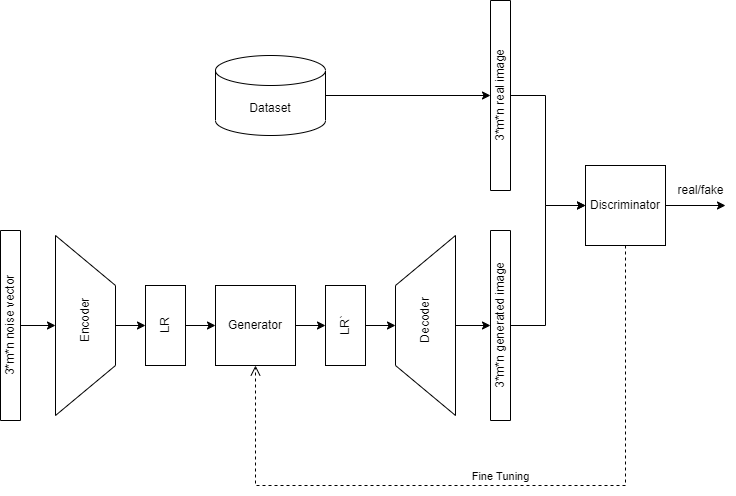

The diagram above was exported from draw.io. Its source (the exported page's mxGraphModel, read from the mxfile embedded in the PNG):
<mxGraphModel dx="1359" dy="745" grid="1" gridSize="10" guides="1" tooltips="1" connect="1" arrows="1" fold="1" page="1" pageScale="1" pageWidth="850" pageHeight="1100" math="0" shadow="0">
  <root>
    <mxCell id="0" />
    <mxCell id="1" parent="0" />
    <mxCell id="M83y4mlINSBnDa1XHA9R-19" style="edgeStyle=orthogonalEdgeStyle;rounded=0;orthogonalLoop=1;jettySize=auto;html=1;exitX=0.5;exitY=1;exitDx=0;exitDy=0;entryX=0.5;entryY=1;entryDx=0;entryDy=0;" edge="1" parent="1" source="M83y4mlINSBnDa1XHA9R-1" target="M83y4mlINSBnDa1XHA9R-4">
      <mxGeometry relative="1" as="geometry" />
    </mxCell>
    <mxCell id="M83y4mlINSBnDa1XHA9R-1" value="3*m*n noise vector" style="rounded=0;whiteSpace=wrap;html=1;rotation=-90;" vertex="1" parent="1">
      <mxGeometry x="-50" y="370" width="190" height="20" as="geometry" />
    </mxCell>
    <mxCell id="M83y4mlINSBnDa1XHA9R-20" style="edgeStyle=orthogonalEdgeStyle;rounded=0;orthogonalLoop=1;jettySize=auto;html=1;exitX=0.5;exitY=0;exitDx=0;exitDy=0;entryX=0;entryY=0.5;entryDx=0;entryDy=0;" edge="1" parent="1" source="M83y4mlINSBnDa1XHA9R-4" target="M83y4mlINSBnDa1XHA9R-6">
      <mxGeometry relative="1" as="geometry" />
    </mxCell>
    <mxCell id="M83y4mlINSBnDa1XHA9R-4" value="" style="shape=trapezoid;perimeter=trapezoidPerimeter;whiteSpace=wrap;html=1;fixedSize=1;rotation=90;size=50;" vertex="1" parent="1">
      <mxGeometry x="30" y="350" width="180" height="60" as="geometry" />
    </mxCell>
    <mxCell id="M83y4mlINSBnDa1XHA9R-5" value="Encoder" style="text;html=1;strokeColor=none;fillColor=none;align=center;verticalAlign=middle;whiteSpace=wrap;rounded=0;rotation=-90;" vertex="1" parent="1">
      <mxGeometry x="90" y="360" width="60" height="30" as="geometry" />
    </mxCell>
    <mxCell id="M83y4mlINSBnDa1XHA9R-21" style="edgeStyle=orthogonalEdgeStyle;rounded=0;orthogonalLoop=1;jettySize=auto;html=1;exitX=1;exitY=0.5;exitDx=0;exitDy=0;entryX=0;entryY=0.5;entryDx=0;entryDy=0;" edge="1" parent="1" source="M83y4mlINSBnDa1XHA9R-6" target="M83y4mlINSBnDa1XHA9R-8">
      <mxGeometry relative="1" as="geometry" />
    </mxCell>
    <mxCell id="M83y4mlINSBnDa1XHA9R-6" value="" style="rounded=0;whiteSpace=wrap;html=1;" vertex="1" parent="1">
      <mxGeometry x="180" y="340" width="40" height="80" as="geometry" />
    </mxCell>
    <mxCell id="M83y4mlINSBnDa1XHA9R-7" value="LR" style="text;html=1;strokeColor=none;fillColor=none;align=center;verticalAlign=middle;whiteSpace=wrap;rounded=0;rotation=-90;" vertex="1" parent="1">
      <mxGeometry x="170" y="365" width="60" height="30" as="geometry" />
    </mxCell>
    <mxCell id="M83y4mlINSBnDa1XHA9R-22" style="edgeStyle=orthogonalEdgeStyle;rounded=0;orthogonalLoop=1;jettySize=auto;html=1;exitX=1;exitY=0.5;exitDx=0;exitDy=0;entryX=0;entryY=0.5;entryDx=0;entryDy=0;" edge="1" parent="1" source="M83y4mlINSBnDa1XHA9R-8" target="M83y4mlINSBnDa1XHA9R-9">
      <mxGeometry relative="1" as="geometry" />
    </mxCell>
    <mxCell id="M83y4mlINSBnDa1XHA9R-8" value="Generator" style="whiteSpace=wrap;html=1;aspect=fixed;" vertex="1" parent="1">
      <mxGeometry x="250" y="340" width="80" height="80" as="geometry" />
    </mxCell>
    <mxCell id="M83y4mlINSBnDa1XHA9R-23" style="edgeStyle=orthogonalEdgeStyle;rounded=0;orthogonalLoop=1;jettySize=auto;html=1;exitX=1;exitY=0.5;exitDx=0;exitDy=0;entryX=0.5;entryY=0;entryDx=0;entryDy=0;" edge="1" parent="1" source="M83y4mlINSBnDa1XHA9R-9" target="M83y4mlINSBnDa1XHA9R-11">
      <mxGeometry relative="1" as="geometry" />
    </mxCell>
    <mxCell id="M83y4mlINSBnDa1XHA9R-9" value="" style="rounded=0;whiteSpace=wrap;html=1;" vertex="1" parent="1">
      <mxGeometry x="360" y="340" width="40" height="80" as="geometry" />
    </mxCell>
    <mxCell id="M83y4mlINSBnDa1XHA9R-10" value="LR`" style="text;html=1;strokeColor=none;fillColor=none;align=center;verticalAlign=middle;whiteSpace=wrap;rounded=0;rotation=-90;" vertex="1" parent="1">
      <mxGeometry x="350" y="365" width="60" height="30" as="geometry" />
    </mxCell>
    <mxCell id="M83y4mlINSBnDa1XHA9R-24" style="edgeStyle=orthogonalEdgeStyle;rounded=0;orthogonalLoop=1;jettySize=auto;html=1;exitX=0.5;exitY=1;exitDx=0;exitDy=0;entryX=0.5;entryY=0;entryDx=0;entryDy=0;" edge="1" parent="1" source="M83y4mlINSBnDa1XHA9R-11" target="M83y4mlINSBnDa1XHA9R-13">
      <mxGeometry relative="1" as="geometry" />
    </mxCell>
    <mxCell id="M83y4mlINSBnDa1XHA9R-11" value="" style="shape=trapezoid;perimeter=trapezoidPerimeter;whiteSpace=wrap;html=1;fixedSize=1;rotation=-90;size=50;" vertex="1" parent="1">
      <mxGeometry x="370" y="350" width="180" height="60" as="geometry" />
    </mxCell>
    <mxCell id="M83y4mlINSBnDa1XHA9R-12" value="Decoder" style="text;html=1;strokeColor=none;fillColor=none;align=center;verticalAlign=middle;whiteSpace=wrap;rounded=0;rotation=-90;" vertex="1" parent="1">
      <mxGeometry x="430" y="360" width="60" height="30" as="geometry" />
    </mxCell>
    <mxCell id="M83y4mlINSBnDa1XHA9R-26" style="edgeStyle=orthogonalEdgeStyle;rounded=0;orthogonalLoop=1;jettySize=auto;html=1;exitX=0.5;exitY=1;exitDx=0;exitDy=0;entryX=0;entryY=0.5;entryDx=0;entryDy=0;" edge="1" parent="1" source="M83y4mlINSBnDa1XHA9R-13" target="M83y4mlINSBnDa1XHA9R-16">
      <mxGeometry relative="1" as="geometry">
        <Array as="points">
          <mxPoint x="580" y="380" />
          <mxPoint x="580" y="260" />
        </Array>
      </mxGeometry>
    </mxCell>
    <mxCell id="M83y4mlINSBnDa1XHA9R-13" value="3*m*n generated image" style="rounded=0;whiteSpace=wrap;html=1;rotation=-90;" vertex="1" parent="1">
      <mxGeometry x="440" y="370" width="190" height="20" as="geometry" />
    </mxCell>
    <mxCell id="M83y4mlINSBnDa1XHA9R-25" style="edgeStyle=orthogonalEdgeStyle;rounded=0;orthogonalLoop=1;jettySize=auto;html=1;exitX=1;exitY=0.5;exitDx=0;exitDy=0;exitPerimeter=0;entryX=0.5;entryY=0;entryDx=0;entryDy=0;" edge="1" parent="1" source="M83y4mlINSBnDa1XHA9R-14" target="M83y4mlINSBnDa1XHA9R-15">
      <mxGeometry relative="1" as="geometry" />
    </mxCell>
    <mxCell id="M83y4mlINSBnDa1XHA9R-14" value="Dataset" style="shape=cylinder3;whiteSpace=wrap;html=1;boundedLbl=1;backgroundOutline=1;size=15;" vertex="1" parent="1">
      <mxGeometry x="250" y="110" width="110" height="80" as="geometry" />
    </mxCell>
    <mxCell id="M83y4mlINSBnDa1XHA9R-27" style="edgeStyle=orthogonalEdgeStyle;rounded=0;orthogonalLoop=1;jettySize=auto;html=1;exitX=0.5;exitY=1;exitDx=0;exitDy=0;" edge="1" parent="1" source="M83y4mlINSBnDa1XHA9R-15">
      <mxGeometry relative="1" as="geometry">
        <mxPoint x="620" y="260" as="targetPoint" />
        <Array as="points">
          <mxPoint x="580" y="150" />
          <mxPoint x="580" y="260" />
        </Array>
      </mxGeometry>
    </mxCell>
    <mxCell id="M83y4mlINSBnDa1XHA9R-15" value="3*m*n real image" style="rounded=0;whiteSpace=wrap;html=1;rotation=-90;" vertex="1" parent="1">
      <mxGeometry x="440" y="140" width="190" height="20" as="geometry" />
    </mxCell>
    <mxCell id="M83y4mlINSBnDa1XHA9R-16" value="Discriminator" style="whiteSpace=wrap;html=1;aspect=fixed;" vertex="1" parent="1">
      <mxGeometry x="620" y="220" width="80" height="80" as="geometry" />
    </mxCell>
    <mxCell id="M83y4mlINSBnDa1XHA9R-28" value="" style="endArrow=classic;html=1;rounded=0;" edge="1" parent="1">
      <mxGeometry width="50" height="50" relative="1" as="geometry">
        <mxPoint x="700" y="260" as="sourcePoint" />
        <mxPoint x="760" y="260" as="targetPoint" />
      </mxGeometry>
    </mxCell>
    <mxCell id="M83y4mlINSBnDa1XHA9R-29" value="real/fake" style="text;html=1;align=center;verticalAlign=middle;resizable=0;points=[];autosize=1;strokeColor=none;fillColor=none;" vertex="1" parent="1">
      <mxGeometry x="700" y="230" width="70" height="30" as="geometry" />
    </mxCell>
    <mxCell id="M83y4mlINSBnDa1XHA9R-32" value="Fine Tuning" style="html=1;verticalAlign=bottom;endArrow=open;dashed=1;endSize=8;rounded=0;entryX=0.5;entryY=1;entryDx=0;entryDy=0;exitX=0.5;exitY=1;exitDx=0;exitDy=0;" edge="1" parent="1" source="M83y4mlINSBnDa1XHA9R-16" target="M83y4mlINSBnDa1XHA9R-8">
      <mxGeometry relative="1" as="geometry">
        <mxPoint x="340" y="580" as="sourcePoint" />
        <mxPoint x="340" y="380" as="targetPoint" />
        <Array as="points">
          <mxPoint x="660" y="540" />
          <mxPoint x="290" y="540" />
        </Array>
      </mxGeometry>
    </mxCell>
  </root>
</mxGraphModel>